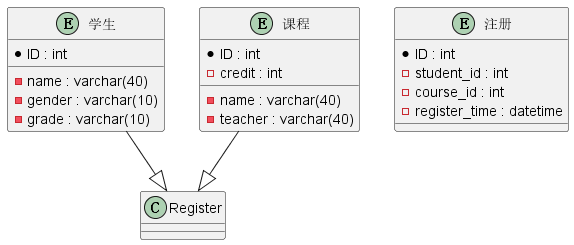

The diagram above was rendered by PlantUML. Its source (embedded in the PNG):
@startuml
entity 学生{
    * ID : int
    - name : varchar(40)
    - gender : varchar(10)
    - grade : varchar(10)
}

entity 课程{
    * ID : int
    - name : varchar(40)
    - teacher : varchar(40)
    - credit : int
}

entity 注册{
    * ID : int
    - student_id : int
    - course_id : int
    - register_time : datetime
}

学生--|> Register
课程--|> Register
@enduml